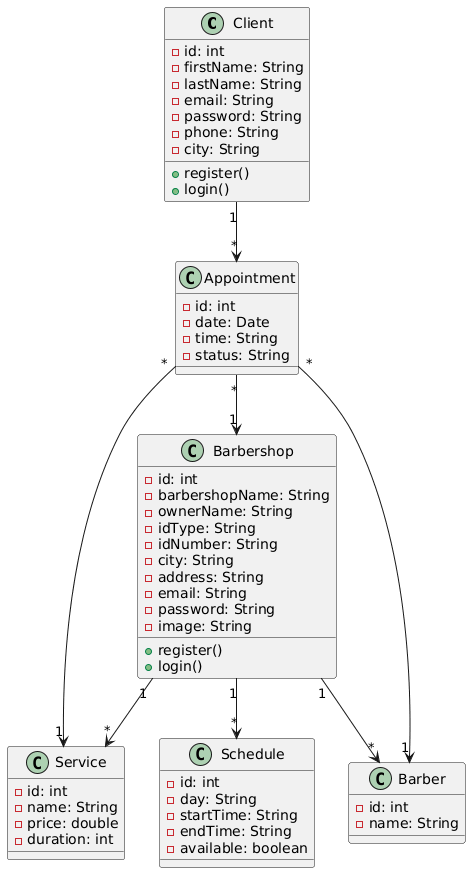

The diagram above was rendered by PlantUML. Its source (embedded in the PNG):
@startuml
class Client {
  -id: int
  -firstName: String
  -lastName: String
  -email: String
  -password: String
  -phone: String
  -city: String
  +register()
  +login()
}

class Barbershop {
  -id: int
  -barbershopName: String
  -ownerName: String
  -idType: String
  -idNumber: String
  -city: String
  -address: String
  -email: String
  -password: String
  -image: String
  +register()
  +login()
}

class Service {
  -id: int
  -name: String
  -price: double
  -duration: int
}

class Barber {
  -id: int
  -name: String
}

class Schedule {
  -id: int
  -day: String
  -startTime: String
  -endTime: String
  -available: boolean
}

class Appointment {
  -id: int
  -date: Date
  -time: String
  -status: String
}

Client "1" --> "*" Appointment
Barbershop "1" --> "*" Service
Barbershop "1" --> "*" Barber
Barbershop "1" --> "*" Schedule
Appointment "*" --> "1" Service
Appointment "*" --> "1" Barber
Appointment "*" --> "1" Barbershop
@enduml